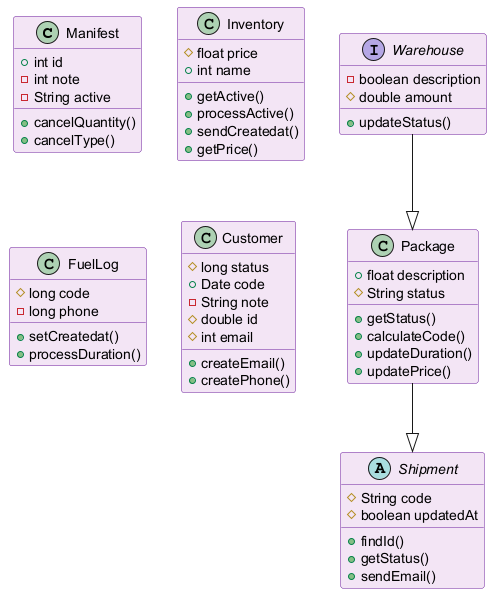

The diagram above was rendered by PlantUML. Its source (embedded in the PNG):
@startuml
skinparam backgroundColor #FFFFFF
skinparam classBackgroundColor #F3E5F5
skinparam classBorderColor #6A1B9A
class Manifest {
  +int id
  -int note
  -String active
  +cancelQuantity()
  +cancelType()
}
interface Warehouse {
  -boolean description
  #double amount
  +updateStatus()
}
abstract class Shipment {
  #String code
  #boolean updatedAt
  +findId()
  +getStatus()
  +sendEmail()
}
class Inventory {
  #float price
  +int name
  +getActive()
  +processActive()
  +sendCreatedat()
  +getPrice()
}
class FuelLog {
  #long code
  -long phone
  +setCreatedat()
  +processDuration()
}
class Customer {
  #long status
  +Date code
  -String note
  #double id
  #int email
  +createEmail()
  +createPhone()
}
class Package {
  +float description
  #String status
  +getStatus()
  +calculateCode()
  +updateDuration()
  +updatePrice()
}
Package --|> Shipment
Warehouse --|> Package
@enduml